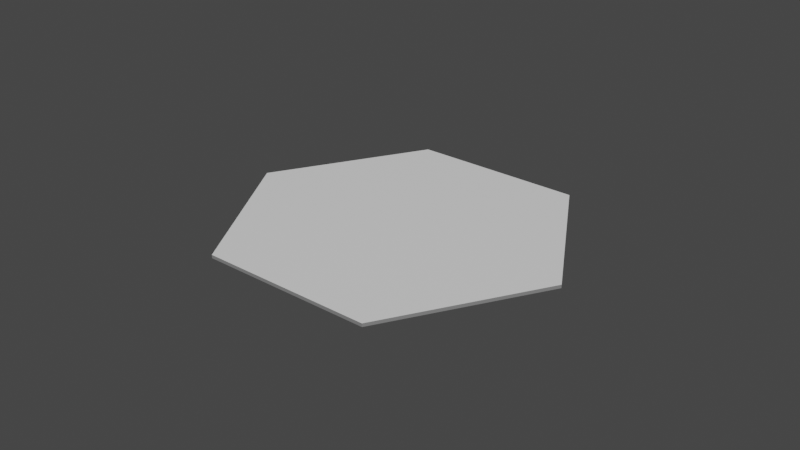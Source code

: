 # Source: Hexagon.blend  (saved by Blender 3.6.13; exported with 4.5.12 LTS)
import bpy
from mathutils import Matrix  # noqa: F401  (used for matrix-valued properties, if any)

bpy.ops.wm.read_factory_settings(use_empty=True)
scene = bpy.context.scene
scene.name = 'Scene'

# ---- collections
col_collection = bpy.data.collections.new('Collection'); scene.collection.children.link(col_collection)

# ---- materials (node trees are filled in below, after node groups)
mat_top = bpy.data.materials.new('Top')
mat_bottom = bpy.data.materials.new('Bottom')
mat_edge = bpy.data.materials.new('Edge')

# ---- material node trees
mat_top.use_nodes = True; mat_top.node_tree.nodes.clear()
_N = mat_top.node_tree.nodes; _L = mat_top.node_tree.links
n0 = _N.new('ShaderNodeBsdfPrincipled'); n0.name = 'Principled BSDF'; n0.location = (10, 300)
n0.distribution = 'GGX'
n0.subsurface_method = 'RANDOM_WALK_SKIN'
n0.inputs[3].default_value = 1.45
n0.inputs[27].default_value = (0.0, 0.0, 0.0, 1.0)
n0.inputs[28].default_value = 1.0
n1 = _N.new('ShaderNodeOutputMaterial'); n1.name = 'Material Output'; n1.location = (300, 300)
n2 = _N.new('ShaderNodeRGB'); n2.name = 'RGB'; n2.location = (-280, 260)
n2.outputs[0].default_value = (0.855, 0.855, 0.855, 1.0)
_L.new(n0.outputs[0], n1.inputs[0])
_L.new(n2.outputs[0], n0.inputs[0])
n1.is_active_output = True
mat_bottom.use_nodes = True; mat_bottom.node_tree.nodes.clear()
_N = mat_bottom.node_tree.nodes; _L = mat_bottom.node_tree.links
n0 = _N.new('ShaderNodeBsdfPrincipled'); n0.name = 'Principled BSDF'; n0.location = (10, 300)
n0.distribution = 'GGX'
n0.subsurface_method = 'RANDOM_WALK_SKIN'
n0.inputs[3].default_value = 1.45
n0.inputs[27].default_value = (0.0, 0.0, 0.0, 1.0)
n0.inputs[28].default_value = 1.0
n1 = _N.new('ShaderNodeOutputMaterial'); n1.name = 'Material Output'; n1.location = (300, 300)
n2 = _N.new('ShaderNodeRGB'); n2.name = 'RGB'; n2.location = (-280, 260)
n2.outputs[0].default_value = (0.03311, 0.0331, 0.0331, 1.0)
_L.new(n0.outputs[0], n1.inputs[0])
_L.new(n2.outputs[0], n0.inputs[0])
n1.is_active_output = True
mat_edge.use_nodes = True; mat_edge.node_tree.nodes.clear()
_N = mat_edge.node_tree.nodes; _L = mat_edge.node_tree.links
n0 = _N.new('ShaderNodeBsdfPrincipled'); n0.name = 'Principled BSDF'; n0.location = (10, 300)
n0.distribution = 'GGX'
n0.subsurface_method = 'RANDOM_WALK_SKIN'
n0.inputs[3].default_value = 1.45
n0.inputs[27].default_value = (0.0, 0.0, 0.0, 1.0)
n0.inputs[28].default_value = 1.0
n1 = _N.new('ShaderNodeOutputMaterial'); n1.name = 'Material Output'; n1.location = (300, 300)
n2 = _N.new('ShaderNodeRGB'); n2.name = 'RGB'; n2.location = (-280, 260)
n2.outputs[0].default_value = (0.2159, 0.2159, 0.2159, 1.0)
_L.new(n0.outputs[0], n1.inputs[0])
_L.new(n2.outputs[0], n0.inputs[0])
n1.is_active_output = True

# ---- world
world_world = bpy.data.worlds.new('World'); scene.world = world_world
world_world.use_nodes = True; world_world.node_tree.nodes.clear()
_N = world_world.node_tree.nodes; _L = world_world.node_tree.links
n0 = _N.new('ShaderNodeOutputWorld'); n0.name = 'World Output'; n0.location = (300, 300)
n1 = _N.new('ShaderNodeBackground'); n1.name = 'Background'; n1.location = (10, 300)
n1.inputs[0].default_value = (0.05088, 0.05088, 0.05088, 1.0)
_L.new(n1.outputs[0], n0.inputs[0])
n0.is_active_output = True
world_world.color = (0.05088, 0.05088, 0.05088)
world_world.use_sun_shadow = False
world_world.sun_shadow_jitter_overblur = 0.0

# ---- meshes
me_hexagon = bpy.data.meshes.new('Hexagon')
me_hexagon.from_pydata([(-0.7503, 0.4332, 0.5), (-0.7503, 0.4332, -0.5), (-0.7503, -0.4329, 0.5), (-0.7503, -0.4329, -0.5), (-2.98e-07, 4.849e-08, 0.5), (8.941e-07, -0.866, 0.5), (8.941e-07, -0.866, -0.5), (0.7503, -0.4332, -0.5), (0.7503, -0.4332, 0.5), (0.7503, 0.4329, 0.5), (0.7503, 0.4329, -0.5), (-8.941e-07, 0.866, 0.5), (-8.941e-07, 0.866, -0.5), (-0.0002773, 0.0001599, -0.5)], [(13, 4)], [(1, 13, 3), (0, 2, 4), (1, 3, 2, 0), (3, 13, 6), (2, 5, 4), (3, 6, 5, 2), (6, 13, 7), (5, 8, 4), (6, 7, 8, 5), (7, 13, 10), (8, 9, 4), (7, 10, 9, 8), (10, 13, 12), (9, 11, 4), (10, 12, 11, 9), (12, 13, 1), (11, 0, 4), (12, 1, 0, 11)])
me_hexagon.polygons.foreach_set('material_index', [1, 0, 2, 1, 0, 2, 1, 0, 2, 1, 0, 2, 1, 0, 2, 1, 0, 2])
_uv = me_hexagon.uv_layers.new(name='UVMap')
_uv.uv.foreach_set('vector', [0.7263, 0.02178, 0.7263, 0.3099, 0.4769, 0.1658, 0.08508, 0.8391, 0.08508, 0.551, 0.3346, 0.695, 0.05059, 0.5, 0.05059, 0.6649, 0.01194, 0.6649, 0.01194, 0.5, 0.4769, 0.1658, 0.7263, 0.3099, 0.4769, 0.454, 0.08508, 0.551, 0.3346, 0.407, 0.3346, 0.695, 0.05059, 0.6649, 0.05059, 0.8298, 0.01194, 0.8298, 0.01194, 0.6649, 0.4769, 0.454, 0.7263, 0.3099, 0.7263, 0.5981, 0.3346, 0.407, 0.5842, 0.5509, 0.3346, 0.695, 0.05059, 0.8298, 0.05059, 0.9948, 0.01194, 0.9948, 0.01194, 0.8298, 0.7263, 0.5981, 0.7263, 0.3099, 0.9758, 0.4541, 0.5842, 0.5509, 0.5842, 0.839, 0.3346, 0.695, 0.05059, 0.00524, 0.05059, 0.1701, 0.01194, 0.1701, 0.01194, 0.00524, 0.9758, 0.4541, 0.7263, 0.3099, 0.9758, 0.1659, 0.5842, 0.839, 0.3346, 0.9831, 0.3346, 0.695, 0.05059, 0.1701, 0.05059, 0.3351, 0.01194, 0.3351, 0.01194, 0.1701, 0.9758, 0.1659, 0.7263, 0.3099, 0.7263, 0.02178, 0.3346, 0.9831, 0.08508, 0.8391, 0.3346, 0.695, 0.05059, 0.3351, 0.05059, 0.5, 0.01194, 0.5, 0.01194, 0.3351])
me_hexagon.materials.append(mat_top)
me_hexagon.materials.append(mat_bottom)
me_hexagon.materials.append(mat_edge)
me_hexagon.update()
me_hexagon.normals_split_custom_set([tuple(v) for v in zip(*[iter([0.0, 0.0, -1.0, 0.0, 0.0, -1.0, 0.0, 0.0, -1.0, 0.0, 0.0, 1.0, 0.0, 0.0, 1.0, 0.0, 0.0, 1.0, -1.0, 0.0, 0.0, -1.0, 0.0, 0.0, -1.0, 0.0, 0.0, -1.0, 0.0, 0.0, 9.173e-08, 0.0, -1.0, 9.173e-08, 0.0, -1.0, 9.173e-08, 0.0, -1.0, 0.0, 0.0, 1.0, 0.0, 0.0, 1.0, 0.0, 0.0, 1.0, -0.5, -0.866, 0.0, -0.5, -0.866, 0.0, -0.5, -0.866, 0.0, -0.5, -0.866, 0.0, -4.585e-08, 0.0, -1.0, -4.585e-08, 0.0, -1.0, -4.585e-08, 0.0, -1.0, 0.0, 0.0, 1.0, 0.0, 0.0, 1.0, 0.0, 0.0, 1.0, 0.4997, -0.8662, -3.785e-07, 0.4997, -0.8662, -3.785e-07, 0.4997, -0.8662, -3.785e-07, 0.4997, -0.8662, -3.785e-07, 4.585e-08, 0.0, -1.0, 4.585e-08, 0.0, -1.0, 4.585e-08, 0.0, -1.0, 0.0, 0.0, 1.0, 0.0, 0.0, 1.0, 0.0, 0.0, 1.0, 1.0, 4.13e-07, 3.576e-07, 1.0, 4.13e-07, 3.576e-07, 1.0, 4.13e-07, 3.576e-07, 1.0, 4.13e-07, 3.576e-07, 9.173e-08, 0.0, -1.0, 9.173e-08, 0.0, -1.0, 9.173e-08, 0.0, -1.0, 0.0, 0.0, 1.0, 0.0, 0.0, 1.0, 0.0, 0.0, 1.0, 0.5, 0.866, 0.0, 0.5, 0.866, 0.0, 0.5, 0.866, 0.0, 0.5, 0.866, 0.0, -4.588e-08, 0.0, -1.0, -4.588e-08, 0.0, -1.0, -4.588e-08, 0.0, -1.0, 0.0, 0.0, 1.0, 0.0, 0.0, 1.0, 0.0, 0.0, 1.0, -0.4997, 0.8662, 0.0, -0.4997, 0.8662, 0.0, -0.4997, 0.8662, 0.0, -0.4997, 0.8662, 0.0])] * 3)])

# ---- objects
ob_hexagon = bpy.data.objects.new('Hexagon', me_hexagon)

# ---- transforms, parenting, visibility, modifiers, constraints
ob_hexagon.location = (0.0, 0.0, 0.0)
ob_hexagon.rotation_euler = (0.0, -0.0, 3.665)
ob_hexagon.scale = (30.0, 30.0, 0.5)
_vg = ob_hexagon.vertex_groups.new(name='Botom')
_vg = ob_hexagon.vertex_groups.new(name='Top')
_vg = ob_hexagon.vertex_groups.new(name='Edge')

# ---- collection membership
col_collection.objects.link(ob_hexagon)

# ---- scene / render settings (as saved in the file)
scene.frame_start = 1; scene.frame_end = 250; scene.frame_set(1)
scene.render.engine = 'CYCLES'
scene.cycles.sampling_pattern = 'TABULATED_SOBOL'
scene.cycles.bake_type = 'DIFFUSE'
scene.view_settings.view_transform = 'Filmic'
bpy.context.view_layer.update()

# ---- added for rendering (the .blend has no active camera and no usable light): camera, sun
cam_auto = bpy.data.cameras.new('AutoCamera')
cam_auto.lens = 50.0
cam_auto.sensor_width = 36.0
cam_auto.clip_end = 1521.37
ob_auto_camera = bpy.data.objects.new('AutoCamera', cam_auto)
scene.collection.objects.link(ob_auto_camera)
ob_auto_camera.location = (86.6879, -104.026, 69.3503)
ob_auto_camera.rotation_euler = (1.09748, -7.21219e-08, 0.694738)
scene.camera = ob_auto_camera
light_auto_sun = bpy.data.lights.new('AutoSun', 'SUN')
light_auto_sun.energy = 3.0
light_auto_sun.angle = 0.0523599
ob_auto_sun = bpy.data.objects.new('AutoSun', light_auto_sun)
scene.collection.objects.link(ob_auto_sun)
ob_auto_sun.rotation_euler = (0.872665, 0.174533, 0.523599)
bpy.context.view_layer.update()
